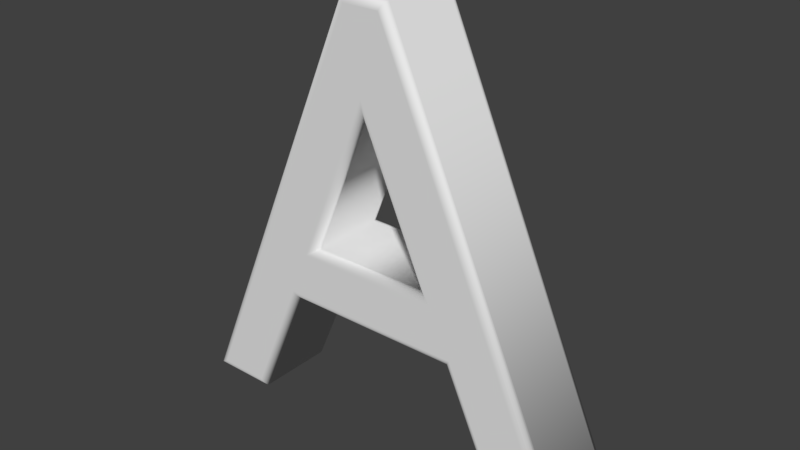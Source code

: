 # Source: Letra_A.blend  (saved by Blender 2.79.0; exported with 4.5.12 LTS)
import bpy
from mathutils import Matrix  # noqa: F401  (used for matrix-valued properties, if any)

bpy.ops.wm.read_factory_settings(use_empty=True)
scene = bpy.context.scene
scene.name = 'Scene'

# ---- collections
col_collection_1 = bpy.data.collections.new('Collection 1'); scene.collection.children.link(col_collection_1)

# ---- world
world_world = bpy.data.worlds.new('World'); scene.world = world_world
world_world.color = (0.05088, 0.05088, 0.05088)
world_world.use_sun_shadow = False
world_world.sun_shadow_jitter_overblur = 0.0
world_world.cycles.sampling_method = 'MANUAL'

# ---- meshes
me_cutext = bpy.data.meshes.new('CUText')
me_cutext.from_pydata([(24.46, -23.49, 7.2), (15.36, -3.389, 7.2), (-14.55, -3.389, 7.2), (-23.15, -23.49, 7.2), (-31.63, -23.49, 7.2), (-2.926, 43.71, 7.2), (3.057, 43.71, 7.2), (32.93, -23.49, 7.2), (11.99, 4.011, 7.2), (-0.112, 31.19, 7.2), (-11.33, 4.011, 7.2), (24.46, -23.49, -7.2), (15.36, -3.389, -7.2), (-14.55, -3.389, -7.2), (-23.15, -23.49, -7.2), (-31.63, -23.49, -7.2), (-2.926, 43.71, -7.2), (3.057, 43.71, -7.2), (32.93, -23.49, -7.2), (11.99, 4.011, -7.2), (-0.112, 31.19, -7.2), (-11.33, 4.011, -7.2), (24.46, -23.49, -7.2), (24.35, -23.66, -7.188), (24.25, -23.83, -7.151), (24.14, -23.99, -7.092), (24.05, -24.14, -7.01), (23.96, -24.27, -6.907), (23.88, -24.4, -6.786), (23.81, -24.5, -6.649), (23.76, -24.58, -6.498), (23.72, -24.64, -6.338), (23.7, -24.68, -6.171), (23.69, -24.69, -6.0), (15.36, -3.389, -7.2), (15.25, -3.56, -7.188), (15.15, -3.727, -7.151), (15.04, -3.887, -7.092), (14.95, -4.038, -7.01), (14.86, -4.175, -6.907), (14.78, -4.296, -6.786), (14.71, -4.398, -6.649), (14.66, -4.48, -6.498), (14.62, -4.54, -6.338), (14.6, -4.577, -6.171), (14.59, -4.589, -6.0), (-14.55, -3.389, -7.2), (-14.44, -3.56, -7.188), (-14.33, -3.727, -7.151), (-14.22, -3.887, -7.092), (-14.12, -4.038, -7.01), (-14.03, -4.175, -6.907), (-13.95, -4.296, -6.786), (-13.88, -4.398, -6.649), (-13.83, -4.48, -6.498), (-13.79, -4.54, -6.338), (-13.77, -4.577, -6.171), (-13.76, -4.589, -6.0), (-23.15, -23.49, -7.2), (-23.04, -23.66, -7.188), (-22.93, -23.83, -7.151), (-22.82, -23.99, -7.092), (-22.72, -24.14, -7.01), (-22.63, -24.27, -6.907), (-22.55, -24.4, -6.786), (-22.48, -24.5, -6.649), (-22.43, -24.58, -6.498), (-22.39, -24.64, -6.338), (-22.37, -24.68, -6.171), (-22.36, -24.69, -6.0), (-31.63, -23.49, -7.2), (-31.89, -23.66, -7.188), (-32.14, -23.83, -7.151), (-32.38, -23.99, -7.092), (-32.61, -24.14, -7.01), (-32.82, -24.27, -6.907), (-33.0, -24.4, -6.786), (-33.16, -24.5, -6.649), (-33.28, -24.58, -6.498), (-33.37, -24.64, -6.338), (-33.43, -24.68, -6.171), (-33.45, -24.69, -6.0), (-2.926, 43.71, -7.2), (-3.038, 43.88, -7.188), (-3.149, 44.05, -7.151), (-3.255, 44.21, -7.092), (-3.354, 44.36, -7.01), (-3.444, 44.5, -6.907), (-3.524, 44.62, -6.786), (-3.592, 44.72, -6.649), (-3.646, 44.8, -6.498), (-3.686, 44.86, -6.338), (-3.71, 44.9, -6.171), (-3.718, 44.91, -6.0), (3.057, 43.71, -7.2), (3.168, 43.88, -7.188), (3.277, 44.05, -7.151), (3.381, 44.21, -7.092), (3.479, 44.36, -7.01), (3.568, 44.5, -6.907), (3.647, 44.62, -6.786), (3.713, 44.72, -6.649), (3.767, 44.8, -6.498), (3.806, 44.86, -6.338), (3.829, 44.9, -6.171), (3.837, 44.91, -6.0), (32.93, -23.49, -7.2), (33.2, -23.66, -7.188), (33.46, -23.83, -7.151), (33.7, -23.99, -7.092), (33.93, -24.14, -7.01), (34.14, -24.27, -6.907), (34.33, -24.4, -6.786), (34.49, -24.5, -6.649), (34.61, -24.58, -6.498), (34.71, -24.64, -6.338), (34.76, -24.68, -6.171), (34.78, -24.69, -6.0), (23.69, -24.69, -6.0), (23.69, -24.69, 6.0), (14.59, -4.589, -6.0), (14.59, -4.589, 6.0), (-13.76, -4.589, -6.0), (-13.76, -4.589, 6.0), (-22.36, -24.69, -6.0), (-22.36, -24.69, 6.0), (-33.45, -24.69, -6.0), (-33.45, -24.69, 6.0), (-3.718, 44.91, -6.0), (-3.718, 44.91, 6.0), (3.837, 44.91, -6.0), (3.837, 44.91, 6.0), (34.78, -24.69, -6.0), (34.78, -24.69, 6.0), (23.69, -24.69, 6.0), (23.7, -24.68, 6.171), (23.72, -24.64, 6.338), (23.76, -24.58, 6.498), (23.81, -24.5, 6.649), (23.88, -24.4, 6.786), (23.96, -24.27, 6.907), (24.05, -24.14, 7.01), (24.14, -23.99, 7.092), (24.25, -23.83, 7.151), (24.35, -23.66, 7.188), (24.46, -23.49, 7.2), (14.59, -4.589, 6.0), (14.6, -4.577, 6.171), (14.62, -4.54, 6.338), (14.66, -4.48, 6.498), (14.71, -4.398, 6.649), (14.78, -4.296, 6.786), (14.86, -4.175, 6.907), (14.95, -4.038, 7.01), (15.04, -3.887, 7.092), (15.15, -3.727, 7.151), (15.25, -3.56, 7.188), (15.36, -3.389, 7.2), (-13.76, -4.589, 6.0), (-13.77, -4.577, 6.171), (-13.79, -4.54, 6.338), (-13.83, -4.48, 6.498), (-13.88, -4.398, 6.649), (-13.95, -4.296, 6.786), (-14.03, -4.175, 6.907), (-14.12, -4.038, 7.01), (-14.22, -3.887, 7.092), (-14.33, -3.727, 7.151), (-14.44, -3.56, 7.188), (-14.55, -3.389, 7.2), (-22.36, -24.69, 6.0), (-22.37, -24.68, 6.171), (-22.39, -24.64, 6.338), (-22.43, -24.58, 6.498), (-22.48, -24.5, 6.649), (-22.55, -24.4, 6.786), (-22.63, -24.27, 6.907), (-22.72, -24.14, 7.01), (-22.82, -23.99, 7.092), (-22.93, -23.83, 7.151), (-23.04, -23.66, 7.188), (-23.15, -23.49, 7.2), (-33.45, -24.69, 6.0), (-33.43, -24.68, 6.171), (-33.37, -24.64, 6.338), (-33.28, -24.58, 6.498), (-33.16, -24.5, 6.649), (-33.0, -24.4, 6.786), (-32.82, -24.27, 6.907), (-32.61, -24.14, 7.01), (-32.38, -23.99, 7.092), (-32.14, -23.83, 7.151), (-31.89, -23.66, 7.188), (-31.63, -23.49, 7.2), (-3.718, 44.91, 6.0), (-3.71, 44.9, 6.171), (-3.686, 44.86, 6.338), (-3.646, 44.8, 6.498), (-3.592, 44.72, 6.649), (-3.524, 44.62, 6.786), (-3.444, 44.5, 6.907), (-3.354, 44.36, 7.01), (-3.255, 44.21, 7.092), (-3.149, 44.05, 7.151), (-3.038, 43.88, 7.188), (-2.926, 43.71, 7.2), (3.837, 44.91, 6.0), (3.829, 44.9, 6.171), (3.806, 44.86, 6.338), (3.767, 44.8, 6.498), (3.713, 44.72, 6.649), (3.647, 44.62, 6.786), (3.568, 44.5, 6.907), (3.479, 44.36, 7.01), (3.381, 44.21, 7.092), (3.277, 44.05, 7.151), (3.168, 43.88, 7.188), (3.057, 43.71, 7.2), (34.78, -24.69, 6.0), (34.76, -24.68, 6.171), (34.71, -24.64, 6.338), (34.61, -24.58, 6.498), (34.49, -24.5, 6.649), (34.33, -24.4, 6.786), (34.14, -24.27, 6.907), (33.93, -24.14, 7.01), (33.7, -23.99, 7.092), (33.46, -23.83, 7.151), (33.2, -23.66, 7.188), (32.93, -23.49, 7.2), (11.99, 4.011, -7.2), (11.73, 4.182, -7.188), (11.47, 4.349, -7.151), (11.22, 4.51, -7.092), (10.99, 4.66, -7.01), (10.78, 4.797, -6.907), (10.59, 4.918, -6.786), (10.44, 5.021, -6.649), (10.31, 5.103, -6.498), (10.22, 5.162, -6.338), (10.16, 5.199, -6.171), (10.14, 5.211, -6.0), (-0.112, 31.19, -7.2), (-0.1061, 30.75, -7.188), (-0.1003, 30.33, -7.151), (-0.09474, 29.92, -7.092), (-0.08953, 29.54, -7.01), (-0.08477, 29.19, -6.907), (-0.08057, 28.89, -6.786), (-0.07701, 28.63, -6.649), (-0.07417, 28.42, -6.498), (-0.07209, 28.27, -6.338), (-0.07083, 28.17, -6.171), (-0.07041, 28.14, -6.0), (-11.33, 4.011, -7.2), (-11.08, 4.182, -7.188), (-10.83, 4.349, -7.151), (-10.59, 4.51, -7.092), (-10.36, 4.66, -7.01), (-10.16, 4.797, -6.907), (-9.978, 4.918, -6.786), (-9.825, 5.021, -6.649), (-9.702, 5.103, -6.498), (-9.613, 5.162, -6.338), (-9.559, 5.199, -6.171), (-9.54, 5.211, -6.0), (10.14, 5.211, -6.0), (10.14, 5.211, 6.0), (-0.07041, 28.14, -6.0), (-0.07041, 28.14, 6.0), (-9.54, 5.211, -6.0), (-9.54, 5.211, 6.0), (10.14, 5.211, 6.0), (10.16, 5.199, 6.171), (10.22, 5.162, 6.338), (10.31, 5.103, 6.498), (10.44, 5.021, 6.649), (10.59, 4.918, 6.786), (10.78, 4.797, 6.907), (10.99, 4.66, 7.01), (11.22, 4.51, 7.092), (11.47, 4.349, 7.151), (11.73, 4.182, 7.188), (11.99, 4.011, 7.2), (-0.07041, 28.14, 6.0), (-0.07083, 28.17, 6.171), (-0.07209, 28.27, 6.338), (-0.07417, 28.42, 6.498), (-0.07701, 28.63, 6.649), (-0.08057, 28.89, 6.786), (-0.08477, 29.19, 6.907), (-0.08953, 29.54, 7.01), (-0.09474, 29.92, 7.092), (-0.1003, 30.33, 7.151), (-0.1061, 30.75, 7.188), (-0.112, 31.19, 7.2), (-9.54, 5.211, 6.0), (-9.559, 5.199, 6.171), (-9.613, 5.162, 6.338), (-9.702, 5.103, 6.498), (-9.825, 5.021, 6.649), (-9.978, 4.918, 6.786), (-10.16, 4.797, 6.907), (-10.36, 4.66, 7.01), (-10.59, 4.51, 7.092), (-10.83, 4.349, 7.151), (-11.08, 4.182, 7.188), (-11.33, 4.011, 7.2)], [], [(4, 6, 5), (4, 9, 6), (9, 7, 6), (4, 10, 9), (8, 7, 9), (4, 2, 10), (2, 8, 10), (2, 1, 8), (1, 7, 8), (4, 3, 2), (0, 7, 1), (17, 15, 16), (20, 15, 17), (18, 20, 17), (21, 15, 20), (18, 19, 20), (13, 15, 21), (19, 13, 21), (12, 13, 19), (18, 12, 19), (14, 15, 13), (18, 11, 12), (23, 35, 34, 22), (24, 36, 35, 23), (25, 37, 36, 24), (26, 38, 37, 25), (27, 39, 38, 26), (28, 40, 39, 27), (29, 41, 40, 28), (30, 42, 41, 29), (31, 43, 42, 30), (32, 44, 43, 31), (33, 45, 44, 32), (35, 47, 46, 34), (36, 48, 47, 35), (37, 49, 48, 36), (38, 50, 49, 37), (39, 51, 50, 38), (40, 52, 51, 39), (41, 53, 52, 40), (42, 54, 53, 41), (43, 55, 54, 42), (44, 56, 55, 43), (45, 57, 56, 44), (47, 59, 58, 46), (48, 60, 59, 47), (49, 61, 60, 48), (50, 62, 61, 49), (51, 63, 62, 50), (52, 64, 63, 51), (53, 65, 64, 52), (54, 66, 65, 53), (55, 67, 66, 54), (56, 68, 67, 55), (57, 69, 68, 56), (59, 71, 70, 58), (60, 72, 71, 59), (61, 73, 72, 60), (62, 74, 73, 61), (63, 75, 74, 62), (64, 76, 75, 63), (65, 77, 76, 64), (66, 78, 77, 65), (67, 79, 78, 66), (68, 80, 79, 67), (69, 81, 80, 68), (71, 83, 82, 70), (72, 84, 83, 71), (73, 85, 84, 72), (74, 86, 85, 73), (75, 87, 86, 74), (76, 88, 87, 75), (77, 89, 88, 76), (78, 90, 89, 77), (79, 91, 90, 78), (80, 92, 91, 79), (81, 93, 92, 80), (83, 95, 94, 82), (84, 96, 95, 83), (85, 97, 96, 84), (86, 98, 97, 85), (87, 99, 98, 86), (88, 100, 99, 87), (89, 101, 100, 88), (90, 102, 101, 89), (91, 103, 102, 90), (92, 104, 103, 91), (93, 105, 104, 92), (95, 107, 106, 94), (96, 108, 107, 95), (97, 109, 108, 96), (98, 110, 109, 97), (99, 111, 110, 98), (100, 112, 111, 99), (101, 113, 112, 100), (102, 114, 113, 101), (103, 115, 114, 102), (104, 116, 115, 103), (105, 117, 116, 104), (107, 23, 22, 106), (108, 24, 23, 107), (109, 25, 24, 108), (110, 26, 25, 109), (111, 27, 26, 110), (112, 28, 27, 111), (113, 29, 28, 112), (114, 30, 29, 113), (115, 31, 30, 114), (116, 32, 31, 115), (117, 33, 32, 116), (119, 121, 120, 118), (121, 123, 122, 120), (123, 125, 124, 122), (125, 127, 126, 124), (127, 129, 128, 126), (129, 131, 130, 128), (131, 133, 132, 130), (133, 119, 118, 132), (135, 147, 146, 134), (136, 148, 147, 135), (137, 149, 148, 136), (138, 150, 149, 137), (139, 151, 150, 138), (140, 152, 151, 139), (141, 153, 152, 140), (142, 154, 153, 141), (143, 155, 154, 142), (144, 156, 155, 143), (145, 157, 156, 144), (147, 159, 158, 146), (148, 160, 159, 147), (149, 161, 160, 148), (150, 162, 161, 149), (151, 163, 162, 150), (152, 164, 163, 151), (153, 165, 164, 152), (154, 166, 165, 153), (155, 167, 166, 154), (156, 168, 167, 155), (157, 169, 168, 156), (159, 171, 170, 158), (160, 172, 171, 159), (161, 173, 172, 160), (162, 174, 173, 161), (163, 175, 174, 162), (164, 176, 175, 163), (165, 177, 176, 164), (166, 178, 177, 165), (167, 179, 178, 166), (168, 180, 179, 167), (169, 181, 180, 168), (171, 183, 182, 170), (172, 184, 183, 171), (173, 185, 184, 172), (174, 186, 185, 173), (175, 187, 186, 174), (176, 188, 187, 175), (177, 189, 188, 176), (178, 190, 189, 177), (179, 191, 190, 178), (180, 192, 191, 179), (181, 193, 192, 180), (183, 195, 194, 182), (184, 196, 195, 183), (185, 197, 196, 184), (186, 198, 197, 185), (187, 199, 198, 186), (188, 200, 199, 187), (189, 201, 200, 188), (190, 202, 201, 189), (191, 203, 202, 190), (192, 204, 203, 191), (193, 205, 204, 192), (195, 207, 206, 194), (196, 208, 207, 195), (197, 209, 208, 196), (198, 210, 209, 197), (199, 211, 210, 198), (200, 212, 211, 199), (201, 213, 212, 200), (202, 214, 213, 201), (203, 215, 214, 202), (204, 216, 215, 203), (205, 217, 216, 204), (207, 219, 218, 206), (208, 220, 219, 207), (209, 221, 220, 208), (210, 222, 221, 209), (211, 223, 222, 210), (212, 224, 223, 211), (213, 225, 224, 212), (214, 226, 225, 213), (215, 227, 226, 214), (216, 228, 227, 215), (217, 229, 228, 216), (219, 135, 134, 218), (220, 136, 135, 219), (221, 137, 136, 220), (222, 138, 137, 221), (223, 139, 138, 222), (224, 140, 139, 223), (225, 141, 140, 224), (226, 142, 141, 225), (227, 143, 142, 226), (228, 144, 143, 227), (229, 145, 144, 228), (231, 243, 242, 230), (232, 244, 243, 231), (233, 245, 244, 232), (234, 246, 245, 233), (235, 247, 246, 234), (236, 248, 247, 235), (237, 249, 248, 236), (238, 250, 249, 237), (239, 251, 250, 238), (240, 252, 251, 239), (241, 253, 252, 240), (243, 255, 254, 242), (244, 256, 255, 243), (245, 257, 256, 244), (246, 258, 257, 245), (247, 259, 258, 246), (248, 260, 259, 247), (249, 261, 260, 248), (250, 262, 261, 249), (251, 263, 262, 250), (252, 264, 263, 251), (253, 265, 264, 252), (255, 231, 230, 254), (256, 232, 231, 255), (257, 233, 232, 256), (258, 234, 233, 257), (259, 235, 234, 258), (260, 236, 235, 259), (261, 237, 236, 260), (262, 238, 237, 261), (263, 239, 238, 262), (264, 240, 239, 263), (265, 241, 240, 264), (267, 269, 268, 266), (269, 271, 270, 268), (271, 267, 266, 270), (273, 285, 284, 272), (274, 286, 285, 273), (275, 287, 286, 274), (276, 288, 287, 275), (277, 289, 288, 276), (278, 290, 289, 277), (279, 291, 290, 278), (280, 292, 291, 279), (281, 293, 292, 280), (282, 294, 293, 281), (283, 295, 294, 282), (285, 297, 296, 284), (286, 298, 297, 285), (287, 299, 298, 286), (288, 300, 299, 287), (289, 301, 300, 288), (290, 302, 301, 289), (291, 303, 302, 290), (292, 304, 303, 291), (293, 305, 304, 292), (294, 306, 305, 293), (295, 307, 306, 294), (297, 273, 272, 296), (298, 274, 273, 297), (299, 275, 274, 298), (300, 276, 275, 299), (301, 277, 276, 300), (302, 278, 277, 301), (303, 279, 278, 302), (304, 280, 279, 303), (305, 281, 280, 304), (306, 282, 281, 305), (307, 283, 282, 306)])
me_cutext.polygons.foreach_set('use_smooth', [0, 0, 0, 0, 0, 0, 0, 0, 0, 0, 0, 0, 0, 0, 0, 0, 0, 0, 0, 0, 0, 0, 1, 1, 1, 1, 1, 1, 1, 1, 1, 1, 1, 1, 1, 1, 1, 1, 1, 1, 1, 1, 1, 1, 1, 1, 1, 1, 1, 1, 1, 1, 1, 1, 1, 1, 1, 1, 1, 1, 1, 1, 1, 1, 1, 1, 1, 1, 1, 1, 1, 1, 1, 1, 1, 1, 1, 1, 1, 1, 1, 1, 1, 1, 1, 1, 1, 1, 1, 1, 1, 1, 1, 1, 1, 1, 1, 1, 1, 1, 1, 1, 1, 1, 1, 1, 1, 1, 1, 1, 1, 1, 1, 1, 1, 1, 1, 1, 1, 1, 1, 1, 1, 1, 1, 1, 1, 1, 1, 1, 1, 1, 1, 1, 1, 1, 1, 1, 1, 1, 1, 1, 1, 1, 1, 1, 1, 1, 1, 1, 1, 1, 1, 1, 1, 1, 1, 1, 1, 1, 1, 1, 1, 1, 1, 1, 1, 1, 1, 1, 1, 1, 1, 1, 1, 1, 1, 1, 1, 1, 1, 1, 1, 1, 1, 1, 1, 1, 1, 1, 1, 1, 1, 1, 1, 1, 1, 1, 1, 1, 1, 1, 1, 1, 1, 1, 1, 1, 1, 1, 1, 1, 1, 1, 1, 1, 1, 1, 1, 1, 1, 1, 1, 1, 1, 1, 1, 1, 1, 1, 1, 1, 1, 1, 1, 1, 1, 1, 1, 1, 1, 1, 1, 1, 1, 1, 1, 1, 1, 1, 1, 1, 1, 1, 1, 1, 1, 1, 1, 1, 1, 1, 1, 1, 1, 1, 1, 1, 1, 1, 1, 1, 1, 1, 1])
me_cutext.use_remesh_preserve_volume = False
me_cutext.use_remesh_preserve_attributes = False
me_cutext.use_mirror_vertex_groups = False
me_cutext.auto_texspace = False
me_cutext.update()

# ---- objects
ob_text = bpy.data.objects.new('Text', me_cutext)

# ---- transforms, parenting, visibility, modifiers, constraints
ob_text.location = (0.0, 0.0, 0.0)
ob_text.rotation_euler = (1.571, -0.0, 0.0)
ob_text.lineart.crease_threshold = 0.0

# ---- collection membership
col_collection_1.objects.link(ob_text)

# ---- scene / render settings (as saved in the file)
scene.frame_start = 1; scene.frame_end = 250; scene.frame_set(4)
scene.render.engine = 'CYCLES'
scene.render.resolution_percentage = 50
scene.render.dither_intensity = 0.0
scene.cycles.use_denoising = False
scene.cycles.samples = 128
scene.cycles.sampling_pattern = 'TABULATED_SOBOL'
scene.cycles.use_adaptive_sampling = False
scene.cycles.use_light_tree = False
scene.cycles.blur_glossy = 0.0
scene.cycles.sample_clamp_indirect = 0.0
scene.view_settings.view_transform = 'Standard'
scene.unit_settings.scale_length = 0.01
bpy.context.view_layer.update()

# ---- added for rendering (the .blend has no active camera and no usable light): camera, sun
cam_auto = bpy.data.cameras.new('AutoCamera')
cam_auto.lens = 50.0
cam_auto.sensor_width = 36.0
cam_auto.clip_end = 1599.75
ob_auto_camera = bpy.data.objects.new('AutoCamera', cam_auto)
scene.collection.objects.link(ob_auto_camera)
ob_auto_camera.location = (91.8225, -109.385, 83.0344)
ob_auto_camera.rotation_euler = (1.09748, -7.21219e-08, 0.694738)
scene.camera = ob_auto_camera
light_auto_sun = bpy.data.lights.new('AutoSun', 'SUN')
light_auto_sun.energy = 3.0
light_auto_sun.angle = 0.0523599
ob_auto_sun = bpy.data.objects.new('AutoSun', light_auto_sun)
scene.collection.objects.link(ob_auto_sun)
ob_auto_sun.rotation_euler = (0.872665, 0.174533, 0.523599)
bpy.context.view_layer.update()
